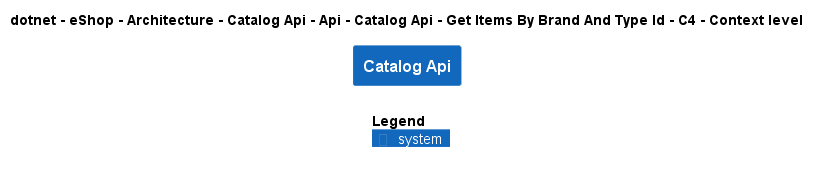

The diagram above was rendered by PlantUML. Its source (embedded in the PNG):
@startuml
!include ..\..\..\..\..\..\..\..\..\..\..\.c4s\C4_Context.puml

AddElementTag("c4interflow:lifecycle:new", $bgColor=green, $fontColor=#ffffff, $borderColor=green, $shadowing="False")
AddElementTag("c4interflow:lifecycle:changed", $bgColor=orange, $fontColor=#ffffff, $borderColor=orange, $shadowing="False")
AddElementTag("c4interflow:lifecycle:removed", $bgColor=red, $fontColor=#ffffff, $borderColor=red, $shadowing="False")

AddRelTag("c4interflow:lifecycle:new", $textColor=green, $lineColor=green)
AddRelTag("c4interflow:lifecycle:changed", $textColor=orange, $lineColor=orange)
AddRelTag("c4interflow:lifecycle:removed", $textColor=red, $lineColor=red)

SHOW_PERSON_PORTRAIT()
LAYOUT_TOP_DOWN()

skinparam linetype polyline

title dotnet - eShop - Architecture - Catalog Api - Api - Catalog Api - Get Items By Brand And Type Id - C4 - Context level

System(dotnet.eShop.Architecture.SoftwareSystems.CatalogApi, "Catalog Api", "")



SHOW_LEGEND()
@enduml